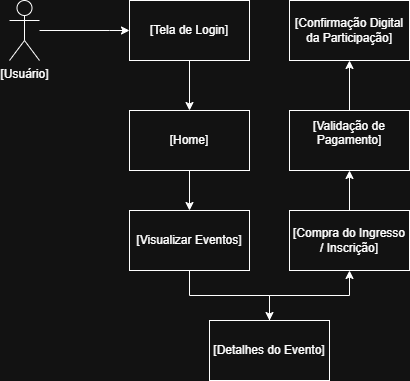

The diagram above was exported from draw.io. Its source (the exported page's mxGraphModel, read from the mxfile embedded in the PNG):
<mxGraphModel dx="872" dy="468" grid="1" gridSize="10" guides="1" tooltips="1" connect="1" arrows="1" fold="1" page="1" pageScale="1" pageWidth="827" pageHeight="1169" math="0" shadow="0">
  <root>
    <mxCell id="0" />
    <mxCell id="1" parent="0" />
    <mxCell id="VJlL4ilaSsSD_F9UsRJE-4" style="edgeStyle=orthogonalEdgeStyle;rounded=0;orthogonalLoop=1;jettySize=auto;html=1;" parent="1" source="VJlL4ilaSsSD_F9UsRJE-2" edge="1">
      <mxGeometry relative="1" as="geometry">
        <mxPoint x="240" y="80" as="targetPoint" />
        <Array as="points">
          <mxPoint x="220" y="80" />
          <mxPoint x="220" y="80" />
        </Array>
      </mxGeometry>
    </mxCell>
    <mxCell id="VJlL4ilaSsSD_F9UsRJE-2" value="&lt;div style=&quot;text-align: left; white-space: normal;&quot; class=&quot;cm-line&quot;&gt;[Usuário]&lt;/div&gt;&lt;div&gt;&lt;br&gt;&lt;/div&gt;" style="shape=umlActor;verticalLabelPosition=bottom;verticalAlign=top;html=1;outlineConnect=0;" parent="1" vertex="1">
      <mxGeometry x="120" y="50" width="30" height="60" as="geometry" />
    </mxCell>
    <mxCell id="VJlL4ilaSsSD_F9UsRJE-7" style="edgeStyle=orthogonalEdgeStyle;rounded=0;orthogonalLoop=1;jettySize=auto;html=1;entryX=0.5;entryY=0;entryDx=0;entryDy=0;" parent="1" source="VJlL4ilaSsSD_F9UsRJE-5" target="VJlL4ilaSsSD_F9UsRJE-6" edge="1">
      <mxGeometry relative="1" as="geometry" />
    </mxCell>
    <mxCell id="VJlL4ilaSsSD_F9UsRJE-5" value="&lt;div style=&quot;text-align: left;&quot; class=&quot;cm-line&quot;&gt;&lt;div class=&quot;cm-line&quot;&gt;[Tela de Login]&lt;/div&gt;&lt;/div&gt;" style="rounded=0;whiteSpace=wrap;html=1;" parent="1" vertex="1">
      <mxGeometry x="240" y="50" width="120" height="60" as="geometry" />
    </mxCell>
    <mxCell id="VJlL4ilaSsSD_F9UsRJE-13" style="edgeStyle=orthogonalEdgeStyle;rounded=0;orthogonalLoop=1;jettySize=auto;html=1;entryX=0.5;entryY=0;entryDx=0;entryDy=0;" parent="1" source="VJlL4ilaSsSD_F9UsRJE-6" target="VJlL4ilaSsSD_F9UsRJE-8" edge="1">
      <mxGeometry relative="1" as="geometry" />
    </mxCell>
    <mxCell id="VJlL4ilaSsSD_F9UsRJE-6" value="&lt;div style=&quot;text-align: left;&quot; class=&quot;cm-line&quot;&gt;&lt;div class=&quot;cm-line&quot;&gt;[Home]&lt;/div&gt;&lt;/div&gt;" style="rounded=0;whiteSpace=wrap;html=1;" parent="1" vertex="1">
      <mxGeometry x="240" y="160" width="120" height="60" as="geometry" />
    </mxCell>
    <mxCell id="VJlL4ilaSsSD_F9UsRJE-14" style="edgeStyle=orthogonalEdgeStyle;rounded=0;orthogonalLoop=1;jettySize=auto;html=1;entryX=0.5;entryY=0;entryDx=0;entryDy=0;" parent="1" source="VJlL4ilaSsSD_F9UsRJE-8" target="VJlL4ilaSsSD_F9UsRJE-9" edge="1">
      <mxGeometry relative="1" as="geometry" />
    </mxCell>
    <mxCell id="VJlL4ilaSsSD_F9UsRJE-8" value="&lt;div style=&quot;text-align: left;&quot; class=&quot;cm-line&quot;&gt;&lt;div class=&quot;cm-line&quot;&gt;[Visualizar Eventos]&lt;/div&gt;&lt;/div&gt;" style="rounded=0;whiteSpace=wrap;html=1;" parent="1" vertex="1">
      <mxGeometry x="240" y="260" width="120" height="60" as="geometry" />
    </mxCell>
    <mxCell id="VJlL4ilaSsSD_F9UsRJE-9" value="&lt;div style=&quot;text-align: left;&quot; class=&quot;cm-line&quot;&gt;&lt;div class=&quot;cm-line&quot;&gt;[Detalhes do Evento]&lt;/div&gt;&lt;/div&gt;" style="rounded=0;whiteSpace=wrap;html=1;" parent="1" vertex="1">
      <mxGeometry x="320" y="370" width="120" height="60" as="geometry" />
    </mxCell>
    <mxCell id="VJlL4ilaSsSD_F9UsRJE-17" style="edgeStyle=orthogonalEdgeStyle;rounded=0;orthogonalLoop=1;jettySize=auto;html=1;entryX=0.5;entryY=1;entryDx=0;entryDy=0;" parent="1" source="VJlL4ilaSsSD_F9UsRJE-10" target="VJlL4ilaSsSD_F9UsRJE-12" edge="1">
      <mxGeometry relative="1" as="geometry" />
    </mxCell>
    <mxCell id="VJlL4ilaSsSD_F9UsRJE-10" value="&lt;div style=&quot;&quot; class=&quot;cm-line&quot;&gt;&lt;div class=&quot;cm-line&quot;&gt;&lt;div class=&quot;cm-line&quot;&gt;[Validação de Pagamento]&lt;/div&gt;&lt;div&gt;&lt;br&gt;&lt;/div&gt;&lt;/div&gt;&lt;/div&gt;" style="rounded=0;whiteSpace=wrap;html=1;align=center;" parent="1" vertex="1">
      <mxGeometry x="400" y="160" width="120" height="60" as="geometry" />
    </mxCell>
    <mxCell id="VJlL4ilaSsSD_F9UsRJE-16" style="edgeStyle=orthogonalEdgeStyle;rounded=0;orthogonalLoop=1;jettySize=auto;html=1;" parent="1" source="VJlL4ilaSsSD_F9UsRJE-11" target="VJlL4ilaSsSD_F9UsRJE-10" edge="1">
      <mxGeometry relative="1" as="geometry" />
    </mxCell>
    <mxCell id="VJlL4ilaSsSD_F9UsRJE-11" value="&lt;div style=&quot;&quot; class=&quot;cm-line&quot;&gt;&lt;div class=&quot;cm-line&quot;&gt;[Compra do Ingresso / Inscrição]&lt;/div&gt;&lt;/div&gt;" style="rounded=0;whiteSpace=wrap;html=1;align=center;" parent="1" vertex="1">
      <mxGeometry x="400" y="260" width="120" height="60" as="geometry" />
    </mxCell>
    <mxCell id="VJlL4ilaSsSD_F9UsRJE-12" value="&lt;div style=&quot;&quot; class=&quot;cm-line&quot;&gt;&lt;div class=&quot;cm-line&quot;&gt;[Confirmação Digital da Participação]&lt;/div&gt;&lt;/div&gt;" style="rounded=0;whiteSpace=wrap;html=1;align=center;" parent="1" vertex="1">
      <mxGeometry x="400" y="50" width="120" height="60" as="geometry" />
    </mxCell>
    <mxCell id="VJlL4ilaSsSD_F9UsRJE-15" style="edgeStyle=orthogonalEdgeStyle;rounded=0;orthogonalLoop=1;jettySize=auto;html=1;" parent="1" source="VJlL4ilaSsSD_F9UsRJE-9" target="VJlL4ilaSsSD_F9UsRJE-11" edge="1">
      <mxGeometry relative="1" as="geometry">
        <mxPoint x="460" y="323" as="targetPoint" />
        <Array as="points">
          <mxPoint x="380" y="345" />
          <mxPoint x="460" y="345" />
        </Array>
      </mxGeometry>
    </mxCell>
  </root>
</mxGraphModel>